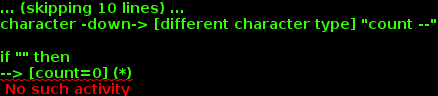

The diagram above was rendered by PlantUML. Its source (embedded in the PNG):
@startuml
(*) --> first

note right: do not count a first character 

first --> [character] character
first --> [space] space
first --> [end] "end"
character --> [same character type] character
character --> [space, end] space
character -down-> [different character type] "count --"

if "" then
--> [count=0] (*)
else
-up-> [count > 0]character
end if

space -down-> [character] "count --"
space -> [space, end] space
space --> [blank] "blank count --"
if "" then
--> [count=0] (*)
else
-up-> [count > 0] space
end if

"end" --> [end] "count -- at blnkline"
note right: need count blank line
if "" then
--> [count=0] (*)
else
-up-> [count > 0] space
end if
"end" --> [character] "count --"
"end" --> [space] space
"count -- at blnkline" --> "end"

@enduml